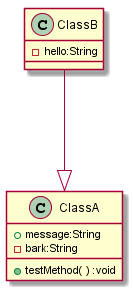

The diagram above was rendered by PlantUML. Its source (embedded in the PNG):
@startuml
class  ClassA {
	+ message:String

	- bark:String

	+ testMethod( ) :void
}

class  ClassB {
	- hello:String

}
ClassB ---|> ClassA

@enduml